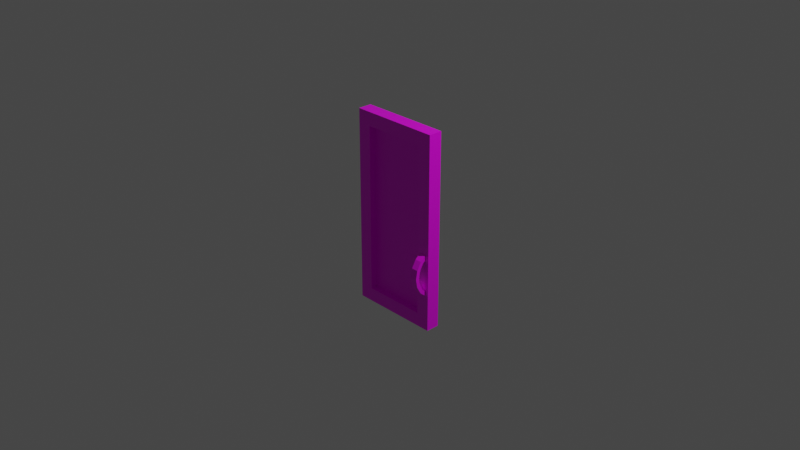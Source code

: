# Source: multidecor_wardrobe_wooden_glass_door.blend  (saved by Blender 2.82.7; exported with 4.5.12 LTS)
import bpy
from mathutils import Matrix  # noqa: F401  (used for matrix-valued properties, if any)

bpy.ops.wm.read_factory_settings(use_empty=True)
scene = bpy.context.scene
scene.name = 'Scene'

# ---- collections
col_collection = bpy.data.collections.new('Collection'); scene.collection.children.link(col_collection)

# ---- images (referenced by path relative to the original .blend; pixels are not part of the script)
import os
ASSET_DIR = os.environ.get("B2B_ASSET_DIR", "")  # directory of the original .blend (textures are referenced by path, not embedded)
HERE = os.path.dirname(os.path.abspath(__file__))  # packed textures are extracted next to this script under _unpacked/

def load_image(name, relpath, width, height, colorspace="sRGB"):
    """Load a texture the original file referenced (path relative to the .blend, or extracted next to this script)."""
    p = next((c for c in (os.path.join(HERE, relpath), os.path.join(ASSET_DIR, relpath)) if relpath and os.path.exists(c)), "")
    if p:
        img = bpy.data.images.load(p, check_existing=True)
        img.name = name
    else:  # same state as the original file: an image datablock whose file is absent (Cycles renders it pink)
        img = bpy.data.images.new(name, width, height)
        img.source = "FILE"
        img.filepath = "//" + (relpath or name)
    img.colorspace_settings.name = colorspace
    return img
img_multidecor_jungle_wood_png = load_image('multidecor_jungle_wood.png', 'multidecor_jungle_wood.png', 1024, 1024, 'sRGB')
img_multidecor_glass_material_png = load_image('multidecor_glass_material.png', 'multidecor_glass_material.png', 1024, 1024, 'sRGB')
img_multidecor_metal_material_png = load_image('multidecor_metal_material.png', 'multidecor_metal_material.png', 1024, 1024, 'sRGB')

# ---- materials (node trees are filled in below, after node groups)
mat_material_001 = bpy.data.materials.new('Material.001')
mat_material_001.alpha_threshold = 0.0
mat_material_001.use_transparent_shadow = False
mat_material_001.line_color = (0.0, 0.0, 0.0, 1.0)
mat_material_002 = bpy.data.materials.new('Material.002')
mat_material_002.use_transparent_shadow = False
mat_material_003 = bpy.data.materials.new('Material.003')
mat_material_003.use_transparent_shadow = False

# ---- material node trees
mat_material_001.use_nodes = True; mat_material_001.node_tree.nodes.clear()
_N = mat_material_001.node_tree.nodes; _L = mat_material_001.node_tree.links
n0 = _N.new('ShaderNodeOutputMaterial'); n0.name = 'Material Output'; n0.location = (300, 300)
n1 = _N.new('ShaderNodeBsdfPrincipled'); n1.name = 'Principled BSDF'; n1.location = (10, 300)
n1.distribution = 'GGX'
n1.subsurface_method = 'BURLEY'
n1.inputs[2].default_value = 0.4
n1.inputs[3].default_value = 1.45
n1.inputs[27].default_value = (0.0, 0.0, 0.0, 1.0)
n1.inputs[28].default_value = 1.0
n2 = _N.new('ShaderNodeTexImage'); n2.name = 'Image Texture'; n2.location = (-280, 280)
n2.image = img_multidecor_jungle_wood_png
n2.interpolation = 'Closest'
_L.new(n1.outputs[0], n0.inputs[0])
_L.new(n2.outputs[0], n1.inputs[0])
n0.is_active_output = True
mat_material_002.use_nodes = True; mat_material_002.node_tree.nodes.clear()
_N = mat_material_002.node_tree.nodes; _L = mat_material_002.node_tree.links
n0 = _N.new('ShaderNodeOutputMaterial'); n0.name = 'Material Output'; n0.location = (300, 300)
n1 = _N.new('ShaderNodeBsdfPrincipled'); n1.name = 'Principled BSDF'; n1.location = (10, 300)
n1.distribution = 'GGX'
n1.subsurface_method = 'BURLEY'
n1.inputs[3].default_value = 1.45
n1.inputs[27].default_value = (0.0, 0.0, 0.0, 1.0)
n1.inputs[28].default_value = 1.0
n2 = _N.new('ShaderNodeTexImage'); n2.name = 'Image Texture'; n2.location = (-280, 280)
n2.image = img_multidecor_glass_material_png
n2.interpolation = 'Closest'
_L.new(n1.outputs[0], n0.inputs[0])
_L.new(n2.outputs[0], n1.inputs[0])
n0.is_active_output = True
mat_material_003.use_nodes = True; mat_material_003.node_tree.nodes.clear()
_N = mat_material_003.node_tree.nodes; _L = mat_material_003.node_tree.links
n0 = _N.new('ShaderNodeOutputMaterial'); n0.name = 'Material Output'; n0.location = (300, 300)
n1 = _N.new('ShaderNodeBsdfPrincipled'); n1.name = 'Principled BSDF'; n1.location = (10, 300)
n1.distribution = 'GGX'
n1.subsurface_method = 'BURLEY'
n1.inputs[3].default_value = 1.45
n1.inputs[27].default_value = (0.0, 0.0, 0.0, 1.0)
n1.inputs[28].default_value = 1.0
n2 = _N.new('ShaderNodeTexImage'); n2.name = 'Image Texture'; n2.location = (-280, 280)
n2.image = img_multidecor_metal_material_png
n2.interpolation = 'Closest'
_L.new(n1.outputs[0], n0.inputs[0])
_L.new(n2.outputs[0], n1.inputs[0])
n0.is_active_output = True

# ---- world
world_world = bpy.data.worlds.new('World'); scene.world = world_world
world_world.use_nodes = True; world_world.node_tree.nodes.clear()
_N = world_world.node_tree.nodes; _L = world_world.node_tree.links
n0 = _N.new('ShaderNodeOutputWorld'); n0.name = 'World Output'; n0.location = (300, 300)
n1 = _N.new('ShaderNodeBackground'); n1.name = 'Background'; n1.location = (10, 300)
n1.inputs[0].default_value = (0.05088, 0.05088, 0.05088, 1.0)
_L.new(n1.outputs[0], n0.inputs[0])
n0.is_active_output = True
world_world.color = (0.05088, 0.05088, 0.05088)
world_world.use_sun_shadow = False
world_world.sun_shadow_jitter_overblur = 0.0

# ---- cameras
cam_camera = bpy.data.cameras.new('Camera')
cam_camera.clip_end = 100.0
cam_camera.ortho_scale = 7.314

# ---- lights
light_light = bpy.data.lights.new('Light', 'POINT')
light_light.transmission_factor = 0.0
light_light.energy = 1000.0
light_light.shadow_soft_size = 0.1
light_light.shadow_maximum_resolution = 0.006
light_light.use_absolute_resolution = True

# ---- meshes
me_cube_003 = bpy.data.meshes.new('Cube.003')
me_cube_003.from_pydata([(0.4624, -0.1644, -0.4436), (0.3876, -0.1644, -0.4436), (0.4624, -0.1406, -0.2651), (0.4624, -0.109, -0.2916), (0.3876, -0.1406, -0.2651), (0.3876, -0.109, -0.2916), (0.3876, -0.1501, -0.3628), (0.4624, -0.1501, -0.3628), (0.4624, -0.1888, -0.3487), (0.3876, -0.1888, -0.3487), (0.4624, -0.2056, -0.4436), (0.3876, -0.2056, -0.4436), (0.4624, -0.1406, -0.6222), (0.4624, -0.109, -0.5957), (0.3876, -0.1406, -0.6222), (0.3876, -0.109, -0.5957), (0.3876, -0.1501, -0.5245), (0.4624, -0.1501, -0.5245), (0.4624, -0.1888, -0.5386), (0.3876, -0.1888, -0.5386), (-0.5, -0.075, -1.075), (-0.5, -0.075, 1.075), (-0.5, 0.075, -1.075), (-0.5, 0.075, 1.075), (0.5, -0.075, -1.075), (0.5, -0.075, 1.075), (0.5, 0.075, -1.075), (0.5, 0.075, 1.075), (0.35, 0.075, -0.7525), (0.35, 0.075, -0.925), (0.35, -0.075, -0.925), (0.35, 0.075, 0.925), (0.35, -0.075, 0.925), (0.35, -0.075, 0.7525), (-0.35, 0.075, 0.925), (-0.35, -0.075, 0.925), (-0.35, 0.075, -0.925), (-0.35, -0.075, -0.925), (0.35, 7.451e-09, 0.925), (-0.35, 7.451e-09, 0.925), (-0.35, 7.451e-09, -0.925), (0.35, 7.451e-09, -0.925), (0.429, -0.075, -0.2101), (0.3876, -0.075, -0.2101), (0.4624, -0.075, -0.2101), (0.3876, -0.075, -0.2631), (0.4624, -0.075, -0.2631), (0.4334, -0.075, -0.2631), (0.4624, -0.075, -0.6242), (0.3876, -0.075, -0.6242), (0.3876, -0.075, -0.6772), (0.4624, -0.075, -0.6772)], [], [(4, 43, 42), (3, 46, 47), (3, 2, 44, 46), (6, 7, 3, 5), (8, 9, 4, 2), (9, 6, 5, 4), (4, 5, 45, 43), (11, 1, 6, 9), (10, 11, 9, 8), (1, 0, 7, 6), (0, 10, 8, 7), (7, 8, 2, 3), (12, 14, 50, 51), (15, 13, 48, 49), (13, 12, 51, 48), (16, 17, 13, 15), (18, 19, 14, 12), (19, 16, 15, 14), (14, 15, 49, 50), (11, 1, 16, 19), (10, 11, 19, 18), (1, 0, 17, 16), (0, 10, 18, 17), (17, 18, 12, 13), (20, 21, 23, 22), (22, 29, 26), (26, 27, 25, 24), (24, 30, 20), (22, 26, 24, 20), (27, 23, 21, 25), (41, 30, 33, 32, 38), (31, 23, 27), (32, 25, 21), (40, 36, 34, 39), (40, 37, 30, 41), (38, 32, 35, 39), (31, 38, 39, 34), (36, 40, 41, 29), (37, 40, 39, 35), (29, 41, 38, 31, 28), (39, 40, 41, 38), (24, 25, 33, 42, 44, 46, 47), (30, 37, 20), (24, 48, 51, 50, 30), (21, 20, 37), (21, 37, 35), (32, 33, 25), (21, 35, 32), (30, 50, 49, 48, 24, 47, 45, 43, 42, 33), (22, 23, 34), (22, 34, 36), (29, 28, 26), (22, 36, 29), (27, 26, 28), (31, 34, 23), (27, 28, 31), (44, 2, 42), (2, 4, 42), (45, 5, 47), (5, 3, 47)])
me_cube_003.polygons.foreach_set('material_index', [2, 2, 2, 2, 2, 2, 2, 2, 2, 2, 2, 2, 2, 2, 2, 2, 2, 2, 2, 2, 2, 2, 2, 2, 0, 0, 0, 0, 0, 0, 0, 0, 0, 0, 0, 0, 0, 0, 0, 0, 1, 0, 0, 0, 0, 0, 0, 0, 0, 0, 0, 0, 0, 0, 0, 0, 2, 2, 2, 2])
_uv = me_cube_003.uv_layers.new(name='UVMap')
_uv.uv.foreach_set('vector', [0.1538, 0.8387, 0.0001572, 0.8387, 0.000157, 0.9131, 0.4694, 0.6695, 0.4694, 0.7492, 0.5216, 0.7492, 0.1734, 0.6921, 0.1168, 0.7396, 0.2345, 0.8384, 0.2345, 0.7434, 0.6038, 0.5221, 0.4694, 0.5221, 0.4694, 0.6695, 0.6038, 0.6695, 0.3269, 0.9731, 0.3269, 0.8387, 0.1538, 0.8387, 0.1538, 0.9731, 0.2648, 0.2488, 0.3343, 0.2741, 0.408, 0.1465, 0.3514, 0.09893, 0.3514, 0.09893, 0.408, 0.1465, 0.4691, 0.09522, 0.4691, 0.000157, 0.2348, 0.4193, 0.3087, 0.4193, 0.3343, 0.2741, 0.2648, 0.2488, 0.5, 0.9731, 0.5, 0.8387, 0.3269, 0.8387, 0.3269, 0.9731, 0.6038, 0.3747, 0.4694, 0.3747, 0.4694, 0.5221, 0.6038, 0.5221, 0.07411, 0.4193, 0.000157, 0.4193, 0.03021, 0.5897, 0.0997, 0.5645, 0.0997, 0.5645, 0.03021, 0.5897, 0.1168, 0.7396, 0.1734, 0.6921, 0.8462, 0.9731, 0.8462, 0.8387, 0.9998, 0.8387, 0.9998, 0.9731, 0.6038, 0.07988, 0.4694, 0.07988, 0.4694, 0.0001571, 0.6038, 0.000157, 0.1734, 0.1465, 0.1168, 0.09893, 0.2345, 0.000157, 0.2345, 0.09522, 0.6038, 0.2273, 0.4694, 0.2273, 0.4694, 0.07988, 0.6038, 0.07988, 0.6731, 0.9731, 0.6731, 0.8387, 0.8462, 0.8387, 0.8462, 0.9731, 0.2648, 0.5897, 0.3343, 0.5645, 0.408, 0.6921, 0.3514, 0.7396, 0.3514, 0.7396, 0.408, 0.6921, 0.4691, 0.7434, 0.4691, 0.8384, 0.2348, 0.4193, 0.3087, 0.4193, 0.3343, 0.5645, 0.2648, 0.5897, 0.5, 0.9731, 0.5, 0.8387, 0.6731, 0.8387, 0.6731, 0.9731, 0.6038, 0.3747, 0.4694, 0.3747, 0.4694, 0.2273, 0.6038, 0.2273, 0.07411, 0.4193, 0.000157, 0.4193, 0.03021, 0.2488, 0.0997, 0.2741, 0.0997, 0.2741, 0.03021, 0.2488, 0.1168, 0.09893, 0.1734, 0.1465, 0.216, 0.9684, 0.216, 0.3076, 0.2621, 0.3076, 0.2621, 0.9684, 0.6174, 0.0002759, 0.6635, 0.2615, 0.6174, 0.3076, 0.3087, 0.3076, 0.3087, 0.9684, 0.2626, 0.9684, 0.2626, 0.3076, 0.7102, 0.3076, 0.6641, 0.2615, 0.7102, 0.0002759, 0.3087, 0.0002759, 0.3087, 0.3076, 0.2626, 0.3076, 0.2626, 0.0002759, 0.2621, 0.0002759, 0.2621, 0.3076, 0.216, 0.3076, 0.216, 0.0002759, 0.5702, 0.5689, 0.5472, 0.5689, 0.5472, 0.05329, 0.5472, 0.0002759, 0.5702, 0.0002759, 0.5708, 0.5694, 0.6169, 0.3082, 0.6169, 0.6155, 0.5708, 0.04638, 0.6169, 0.0002759, 0.6169, 0.3076, 0.523, 0.5689, 0.5, 0.5689, 0.5, 0.0002759, 0.523, 0.0002759, 0.5702, 0.784, 0.5472, 0.784, 0.5472, 0.5689, 0.5702, 0.5689, 0.5466, 0.784, 0.5236, 0.784, 0.5236, 0.5689, 0.5466, 0.5689, 0.4311, 0.969, 0.4311, 0.992, 0.216, 0.992, 0.216, 0.969, 0.5, 0.5689, 0.523, 0.5689, 0.523, 0.784, 0.5, 0.784, 0.5236, 0.0002759, 0.5466, 0.0002759, 0.5466, 0.5689, 0.5236, 0.5689, 0.9997, 0.969, 0.9997, 0.992, 0.4311, 0.992, 0.4311, 0.969, 0.9467, 0.969, 0.2989, 0.01522, 0.2989, 0.9875, 0.6668, 0.9875, 0.6668, 0.01522, 0.3594, 0.0002759, 0.3594, 0.648, 0.3093, 0.5414, 0.3379, 0.2406, 0.3486, 0.2409, 0.3485, 0.2215, 0.3396, 0.2217, 0.6641, 0.2615, 0.6641, 0.04638, 0.7102, 0.0002759, 0.3594, 0.0002759, 0.347, 0.118, 0.3471, 0.1019, 0.326, 0.1024, 0.3166, 0.03683, 0.4527, 0.0002759, 0.4527, 0.6611, 0.4066, 0.615, 0.4527, 0.0002759, 0.4066, 0.615, 0.4066, 0.04638, 0.3095, 0.5986, 0.3093, 0.5414, 0.3594, 0.648, 0.6169, 0.3076, 0.5708, 0.2615, 0.5708, 0.04638, 0.3166, 0.03683, 0.326, 0.1024, 0.3259, 0.1174, 0.347, 0.118, 0.3594, 0.0002759, 0.3396, 0.2217, 0.325, 0.2209, 0.3245, 0.2409, 0.3379, 0.2406, 0.3093, 0.5414, 0.4994, 0.0002759, 0.4994, 0.6611, 0.4533, 0.615, 0.4994, 0.0002759, 0.4533, 0.615, 0.4533, 0.04638, 0.36, 0.615, 0.36, 0.562, 0.4061, 0.6611, 0.6174, 0.0002759, 0.6635, 0.04638, 0.6635, 0.2615, 0.4061, 0.0002759, 0.4061, 0.6611, 0.36, 0.562, 0.5708, 0.5694, 0.5708, 0.3543, 0.6169, 0.3082, 0.4061, 0.0002759, 0.36, 0.562, 0.36, 0.04638, 0.0001573, 0.9731, 0.1538, 0.9731, 0.000157, 0.9131, 0.1538, 0.9731, 0.1538, 0.8387, 0.000157, 0.9131, 0.6038, 0.7492, 0.6038, 0.6695, 0.5216, 0.7492, 0.6038, 0.6695, 0.4694, 0.6695, 0.5216, 0.7492])
me_cube_003.materials.append(mat_material_001)
me_cube_003.materials.append(mat_material_002)
me_cube_003.materials.append(mat_material_003)
me_cube_003.use_remesh_preserve_volume = False
me_cube_003.use_remesh_preserve_attributes = False
me_cube_003.use_mirror_vertex_groups = False
me_cube_003.update()

# ---- objects
ob_light = bpy.data.objects.new('Light', light_light)
ob_camera = bpy.data.objects.new('Camera', cam_camera)
ob_cube_001 = bpy.data.objects.new('Cube.001', me_cube_003)

# ---- transforms, parenting, visibility, modifiers, constraints
ob_light.location = (4.076, 1.005, 5.904)
ob_light.rotation_euler = (0.6503, 0.05522, 1.866)
ob_light.lock_rotations_4d = False
ob_light.empty_display_type = 'ARROWS'
ob_light.color = (0.0, 0.0, 0.0, 0.0)
ob_light.lineart.crease_threshold = 0.0
ob_camera.location = (7.359, -6.926, 4.958)
ob_camera.rotation_euler = (1.109, 0.0, 0.8149)
ob_camera.lock_rotations_4d = False
ob_camera.empty_display_type = 'ARROWS'
ob_camera.color = (0.0, 0.0, 0.0, 0.0)
ob_camera.display_type = 'WIRE'
ob_camera.lineart.crease_threshold = 0.0
ob_cube_001.location = (0.0, 0.0, 0.0)
ob_cube_001.lock_rotations_4d = False
ob_cube_001.empty_display_type = 'ARROWS'
ob_cube_001.lineart.crease_threshold = 0.0

# ---- collection membership
col_collection.objects.link(ob_light)
col_collection.objects.link(ob_camera)
col_collection.objects.link(ob_cube_001)

# ---- scene / render settings (as saved in the file)
scene.camera = ob_camera
scene.frame_start = 1; scene.frame_end = 250; scene.frame_set(1)
scene.render.engine = 'BLENDER_EEVEE_NEXT'
scene.cycles.use_denoising = False
scene.cycles.samples = 128
scene.cycles.sampling_pattern = 'TABULATED_SOBOL'
scene.cycles.use_adaptive_sampling = False
scene.cycles.use_light_tree = False
scene.view_settings.view_transform = 'Filmic'
bpy.context.view_layer.update()
